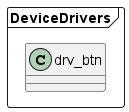

The diagram above was rendered by PlantUML. Its source (embedded in the PNG):
@startuml

package DeviceDrivers <<Frame>> {
  class drv_btn
}

@enduml